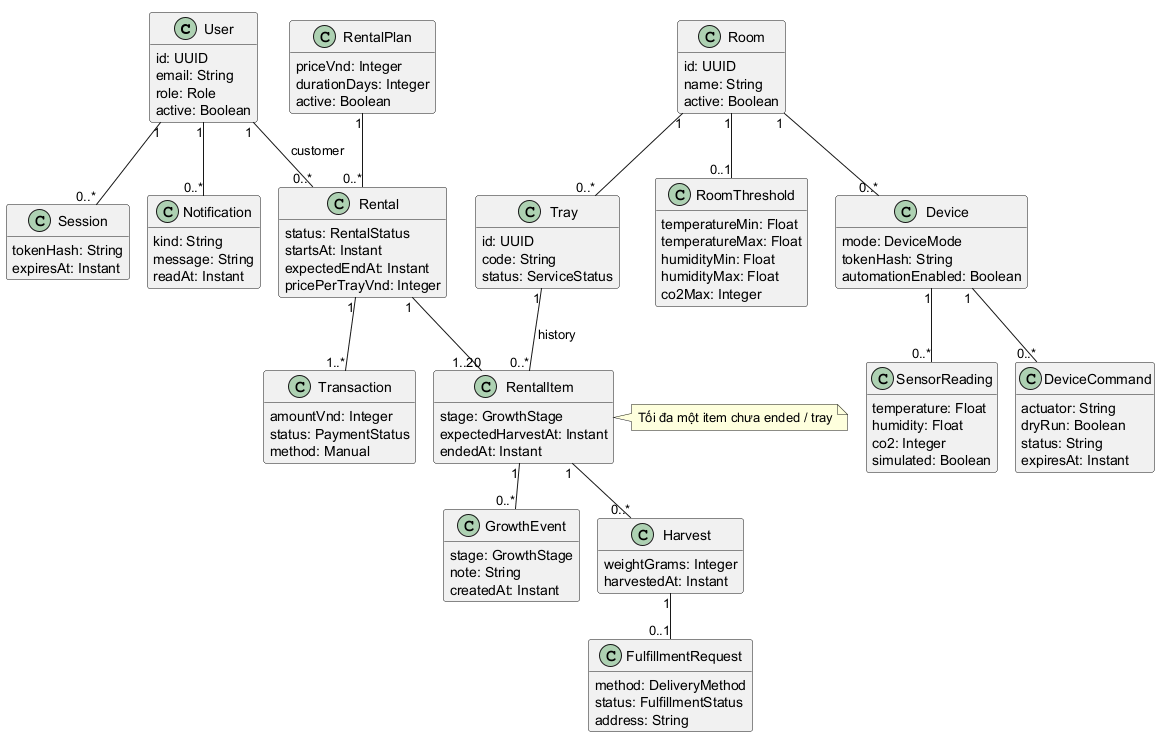

The diagram above was rendered by PlantUML. Its source (embedded in the PNG):
@startuml
!pragma layout smetana
hide methods
class User {
  id: UUID
  email: String
  role: Role
  active: Boolean
}
class Session {
  tokenHash: String
  expiresAt: Instant
}
class Room {
  id: UUID
  name: String
  active: Boolean
}
class Tray {
  id: UUID
  code: String
  status: ServiceStatus
}
class RentalPlan {
  priceVnd: Integer
  durationDays: Integer
  active: Boolean
}
class Rental {
  status: RentalStatus
  startsAt: Instant
  expectedEndAt: Instant
  pricePerTrayVnd: Integer
}
class RentalItem {
  stage: GrowthStage
  expectedHarvestAt: Instant
  endedAt: Instant
}
class GrowthEvent {
  stage: GrowthStage
  note: String
  createdAt: Instant
}
class Harvest {
  weightGrams: Integer
  harvestedAt: Instant
}
class FulfillmentRequest {
  method: DeliveryMethod
  status: FulfillmentStatus
  address: String
}
class Transaction {
  amountVnd: Integer
  status: PaymentStatus
  method: Manual
}
class Device {
  mode: DeviceMode
  tokenHash: String
  automationEnabled: Boolean
}
class SensorReading {
  temperature: Float
  humidity: Float
  co2: Integer
  simulated: Boolean
}
class RoomThreshold {
  temperatureMin: Float
  temperatureMax: Float
  humidityMin: Float
  humidityMax: Float
  co2Max: Integer
}
class DeviceCommand {
  actuator: String
  dryRun: Boolean
  status: String
  expiresAt: Instant
}
class Notification {
  kind: String
  message: String
  readAt: Instant
}
User "1" -- "0..*" Session
User "1" -- "0..*" Rental : customer
Room "1" -- "0..*" Tray
RentalPlan "1" -- "0..*" Rental
Rental "1" -- "1..20" RentalItem
Tray "1" -- "0..*" RentalItem : history
note right of RentalItem : Tối đa một item chưa ended / tray
RentalItem "1" -- "0..*" GrowthEvent
RentalItem "1" -- "0..*" Harvest
Harvest "1" -- "0..1" FulfillmentRequest
Rental "1" -- "1..*" Transaction
Room "1" -- "0..*" Device
Room "1" -- "0..1" RoomThreshold
Device "1" -- "0..*" SensorReading
Device "1" -- "0..*" DeviceCommand
User "1" -- "0..*" Notification
@enduml